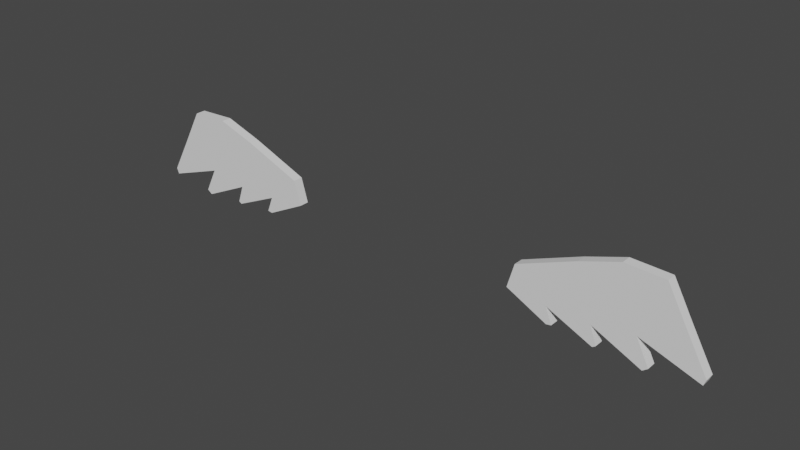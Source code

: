 # Source: access_dp_wing.blend  (saved by Blender 4.1.23; exported with 4.5.12 LTS)
import bpy
from mathutils import Matrix  # noqa: F401  (used for matrix-valued properties, if any)

bpy.ops.wm.read_factory_settings(use_empty=True)
scene = bpy.context.scene
scene.name = 'Scene'

# ---- collections
col_collection_2 = bpy.data.collections.new('Collection 2'); scene.collection.children.link(col_collection_2)

# ---- world
world_world = bpy.data.worlds.new('World'); scene.world = world_world
world_world.use_nodes = True; world_world.node_tree.nodes.clear()
_N = world_world.node_tree.nodes; _L = world_world.node_tree.links
n0 = _N.new('ShaderNodeOutputWorld'); n0.name = 'World Output'; n0.location = (300, 300)
n1 = _N.new('ShaderNodeBackground'); n1.name = 'Background'; n1.location = (10, 300)
n1.inputs[0].default_value = (0.05088, 0.05088, 0.05088, 1.0)
_L.new(n1.outputs[0], n0.inputs[0])
n0.is_active_output = True
world_world.color = (0.05088, 0.05088, 0.05088)
world_world.use_sun_shadow = False
world_world.sun_shadow_jitter_overblur = 0.0

# ---- meshes
me_plane = bpy.data.meshes.new('Plane')
me_plane.from_pydata([(0.5316, 0.06923, 0.3897), (0.4539, 0.06923, 0.393), (0.375, 0.06923, 0.3664), (0.2574, 0.06923, 0.3194), (0.5668, 0.06923, 0.3264), (0.6133, 0.06923, 0.2446), (0.6088, 0.06923, 0.2328), (0.4908, 0.06923, 0.2737), (0.5166, 0.06923, 0.2228), (0.5063, 0.06923, 0.2152), (0.4085, 0.06923, 0.2612), (0.4209, 0.06923, 0.2248), (0.4148, 0.06923, 0.2211), (0.3228, 0.06923, 0.2628), (0.3354, 0.06923, 0.2304), (0.3254, 0.06923, 0.2288), (0.2433, 0.06923, 0.2702), (0.5316, 0.08938, 0.3897), (0.4539, 0.08938, 0.393), (0.375, 0.08938, 0.3664), (0.2574, 0.08938, 0.3194), (0.5668, 0.08938, 0.3264), (0.6133, 0.08938, 0.2446), (0.6088, 0.08938, 0.2328), (0.4908, 0.08938, 0.2737), (0.5166, 0.08938, 0.2228), (0.5063, 0.08938, 0.2152), (0.4085, 0.08938, 0.2612), (0.4209, 0.08938, 0.2248), (0.4148, 0.08938, 0.2211), (0.3228, 0.08938, 0.2628), (0.3354, 0.08938, 0.2304), (0.3254, 0.08938, 0.2288), (0.2433, 0.08938, 0.2702)], [], [(13, 10, 2), (1, 7, 0), (0, 7, 4), (4, 7, 5), (5, 7, 6), (7, 9, 8), (2, 10, 1), (16, 13, 3), (3, 13, 2), (14, 13, 15), (15, 13, 16), (11, 10, 12), (12, 10, 13), (1, 10, 7), (7, 10, 9), (30, 19, 27), (18, 17, 24), (17, 21, 24), (21, 22, 24), (22, 23, 24), (24, 25, 26), (19, 18, 27), (33, 20, 30), (20, 19, 30), (31, 32, 30), (32, 33, 30), (28, 29, 27), (29, 30, 27), (18, 24, 27), (24, 26, 27), (4, 5, 22, 21), (12, 13, 30, 29), (5, 6, 23, 22), (13, 14, 31, 30), (6, 7, 24, 23), (14, 15, 32, 31), (7, 8, 25, 24), (0, 4, 21, 17), (15, 16, 33, 32), (8, 9, 26, 25), (1, 0, 17, 18), (16, 3, 20, 33), (9, 10, 27, 26), (3, 2, 19, 20), (10, 11, 28, 27), (2, 1, 18, 19), (11, 12, 29, 28)])
_uv = me_plane.uv_layers.new(name='UVMap')
_uv.uv.foreach_set('vector', [0.0, 0.0, 0.0, 0.0, 0.0, 0.0, 0.0, 0.0, 0.0, 0.0, 0.0, 0.0, 0.0, 0.0, 0.0, 0.0, 0.0, 0.0, 0.0, 0.0, 0.0, 0.0, 0.0, 0.0, 0.0, 0.0, 0.0, 0.0, 0.0, 0.0, 0.0, 0.0, 0.0, 0.0, 0.0, 0.0, 0.0, 0.0, 0.0, 0.0, 0.0, 0.0, 0.0, 0.0, 0.0, 0.0, 0.0, 0.0, 0.0, 0.0, 0.0, 0.0, 0.0, 0.0, 0.0, 0.0, 0.0, 0.0, 0.0, 0.0, 0.0, 0.0, 0.0, 0.0, 0.0, 0.0, 0.0, 0.0, 0.0, 0.0, 0.0, 0.0, 0.0, 0.0, 0.0, 0.0, 0.0, 0.0, 0.0, 0.0, 0.0, 0.0, 0.0, 0.0, 0.0, 0.0, 0.0, 0.0, 0.0, 0.0, 0.0, 0.0, 0.0, 0.0, 0.0, 0.0, 0.0, 0.0, 0.0, 0.0, 0.0, 0.0, 0.0, 0.0, 0.0, 0.0, 0.0, 0.0, 0.0, 0.0, 0.0, 0.0, 0.0, 0.0, 0.0, 0.0, 0.0, 0.0, 0.0, 0.0, 0.0, 0.0, 0.0, 0.0, 0.0, 0.0, 0.0, 0.0, 0.0, 0.0, 0.0, 0.0, 0.0, 0.0, 0.0, 0.0, 0.0, 0.0, 0.0, 0.0, 0.0, 0.0, 0.0, 0.0, 0.0, 0.0, 0.0, 0.0, 0.0, 0.0, 0.0, 0.0, 0.0, 0.0, 0.0, 0.0, 0.0, 0.0, 0.0, 0.0, 0.0, 0.0, 0.0, 0.0, 0.0, 0.0, 0.0, 0.0, 0.0, 0.0, 0.0, 0.0, 0.0, 0.0, 0.0, 0.0, 0.0, 0.0, 0.0, 0.0, 0.0, 0.0, 0.0, 0.0, 0.0, 0.0, 0.0, 0.0, 0.0, 0.0, 0.0, 0.0, 0.0, 0.0, 0.0, 0.0, 0.0, 0.0, 0.0, 0.0, 0.0, 0.0, 0.0, 0.0, 0.0, 0.0, 0.0, 0.0, 0.0, 0.0, 0.0, 0.0, 0.0, 0.0, 0.0, 0.0, 0.0, 0.0, 0.0, 0.0, 0.0, 0.0, 0.0, 0.0, 0.0, 0.0, 0.0, 0.0, 0.0, 0.0, 0.0, 0.0, 0.0, 0.0, 0.0, 0.0, 0.0, 0.0, 0.0, 0.0, 0.0, 0.0, 0.0, 0.0, 0.0, 0.0, 0.0, 0.0, 0.0, 0.0, 0.0, 0.0, 0.0, 0.0, 0.0, 0.0, 0.0, 0.0, 0.0, 0.0, 0.0, 0.0, 0.0, 0.0, 0.0, 0.0, 0.0, 0.0, 0.0, 0.0, 0.0, 0.0, 0.0, 0.0, 0.0, 0.0, 0.0, 0.0, 0.0, 0.0, 0.0, 0.0, 0.0, 0.0, 0.0, 0.0, 0.0, 0.0, 0.0, 0.0, 0.0, 0.0, 0.0, 0.0, 0.0, 0.0, 0.0, 0.0, 0.0, 0.0, 0.0, 0.0, 0.0, 0.0, 0.0, 0.0, 0.0, 0.0, 0.0, 0.0, 0.0, 0.0, 0.0, 0.0, 0.0, 0.0])
me_plane.update()

# ---- objects
ob_plane = bpy.data.objects.new('Plane', me_plane)

# ---- transforms, parenting, visibility, modifiers, constraints
ob_plane.location = (0.0, 0.0, 0.0)
_m = ob_plane.modifiers.new('Mirror', 'MIRROR')

# ---- collection membership
col_collection_2.objects.link(ob_plane)

# ---- scene / render settings (as saved in the file)
scene.frame_start = 1; scene.frame_end = 250; scene.frame_set(7)
scene.render.engine = 'BLENDER_EEVEE_NEXT'
scene.cycles.use_denoising = False
scene.cycles.sampling_pattern = 'TABULATED_SOBOL'
scene.eevee.ray_tracing_options.trace_max_roughness = 0.0
scene.view_settings.view_transform = 'Filmic'
bpy.context.view_layer.update()

# ---- added for rendering (the .blend has no active camera and no usable light): camera, sun
cam_auto = bpy.data.cameras.new('AutoCamera')
cam_auto.lens = 50.0
cam_auto.sensor_width = 36.0
cam_auto.clip_end = 1000.0
ob_auto_camera = bpy.data.objects.new('AutoCamera', cam_auto)
scene.collection.objects.link(ob_auto_camera)
ob_auto_camera.location = (1.14682, -1.29688, 1.22154)
ob_auto_camera.rotation_euler = (1.09748, -7.21219e-08, 0.694738)
scene.camera = ob_auto_camera
light_auto_sun = bpy.data.lights.new('AutoSun', 'SUN')
light_auto_sun.energy = 3.0
light_auto_sun.angle = 0.0523599
ob_auto_sun = bpy.data.objects.new('AutoSun', light_auto_sun)
scene.collection.objects.link(ob_auto_sun)
ob_auto_sun.rotation_euler = (0.872665, 0.174533, 0.523599)
bpy.context.view_layer.update()
